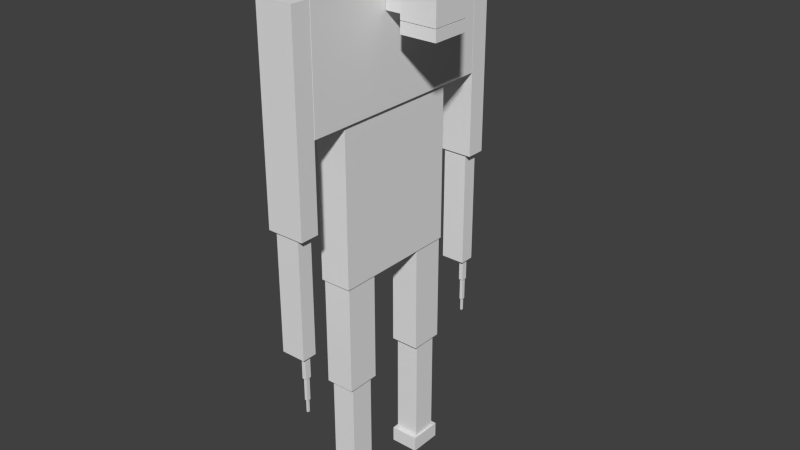 # Source: morvy.blend  (saved by Blender 2.72.0; exported with 4.5.12 LTS)
import bpy
from mathutils import Matrix  # noqa: F401  (used for matrix-valued properties, if any)

bpy.ops.wm.read_factory_settings(use_empty=True)
scene = bpy.context.scene
scene.name = 'Scene'

# ---- collections
col_collection_1 = bpy.data.collections.new('Collection 1'); scene.collection.children.link(col_collection_1)

# ---- materials (node trees are filled in below, after node groups)
mat_material = bpy.data.materials.new('Material')
mat_material.alpha_threshold = 0.0
mat_material.use_transparent_shadow = False
mat_material.roughness = 0.5
mat_material.line_color = (0.0, 0.0, 0.0, 1.0)

# ---- material node trees

# ---- world
world_world = bpy.data.worlds.new('World'); scene.world = world_world
world_world.color = (0.05088, 0.05088, 0.05088)
world_world.use_sun_shadow = False
world_world.sun_shadow_jitter_overblur = 0.0
world_world.cycles.sampling_method = 'MANUAL'
world_world.cycles.sample_map_resolution = 256

# ---- meshes
me_cube = bpy.data.meshes.new('Cube')
me_cube.from_pydata([(1.181, -1.585, -0.07859), (1.181, -1.879, -0.07859), (-1.181, -1.879, -0.07859), (-1.181, -1.585, -0.07859), (1.181, -1.585, 2.464), (1.181, -1.879, 2.464), (-1.181, -1.879, 2.464), (-1.181, -1.585, 2.464), (0.7808, -1.618, -1.601), (0.7808, -1.846, -1.601), (-0.7808, -1.846, -1.601), (-0.7808, -1.618, -1.601), (0.7808, -1.618, -0.08808), (0.7808, -1.846, -0.08808), (-0.7808, -1.846, -0.08808), (-0.7808, -1.618, -0.08808), (0.613, -1.685, -1.896), (0.613, -1.778, -1.896), (0.3461, -1.778, -1.896), (0.3461, -1.685, -1.896), (0.613, -1.685, -1.602), (0.613, -1.778, -1.602), (0.3461, -1.778, -1.602), (0.3461, -1.685, -1.602), (0.5783, -1.703, -2.196), (0.5783, -1.761, -2.196), (0.3808, -1.761, -2.196), (0.3808, -1.703, -2.196), (0.5783, -1.703, -1.902), (0.5783, -1.761, -1.902), (0.3808, -1.761, -1.902), (0.3808, -1.703, -1.902), (0.5358, -1.714, -2.364), (0.5358, -1.749, -2.364), (0.4232, -1.749, -2.364), (0.4232, -1.714, -2.364), (0.5358, -1.714, -2.197), (0.5358, -1.749, -2.197), (0.4232, -1.749, -2.197), (0.4232, -1.714, -2.197), (0.5358, 1.757, -2.364), (0.5358, 1.722, -2.364), (0.4232, 1.722, -2.364), (0.4232, 1.757, -2.364), (0.5358, 1.757, -2.197), (0.5358, 1.722, -2.197), (0.4232, 1.722, -2.197), (0.4232, 1.757, -2.197), (0.5783, 1.769, -2.196), (0.5783, 1.711, -2.196), (0.3808, 1.711, -2.196), (0.3808, 1.769, -2.196), (0.5783, 1.769, -1.902), (0.5783, 1.711, -1.902), (0.3808, 1.711, -1.902), (0.3808, 1.769, -1.902), (0.613, 1.786, -1.896), (0.613, 1.693, -1.896), (0.3461, 1.693, -1.896), (0.3461, 1.786, -1.896), (0.613, 1.786, -1.602), (0.613, 1.693, -1.602), (0.3461, 1.693, -1.602), (0.3461, 1.786, -1.602), (0.7808, 1.854, -1.601), (0.7808, 1.626, -1.601), (-0.7808, 1.626, -1.601), (-0.7808, 1.854, -1.601), (0.7808, 1.854, -0.08808), (0.7808, 1.626, -0.08808), (-0.7808, 1.626, -0.08808), (-0.7808, 1.854, -0.08808), (1.181, 1.887, -0.07859), (1.181, 1.593, -0.07859), (-1.181, 1.593, -0.07859), (-1.181, 1.887, -0.07859), (1.181, 1.887, 2.464), (1.181, 1.593, 2.464), (-1.181, 1.593, 2.464), (-1.181, 1.887, 2.464), (4.616, 0.305, 1.897), (4.616, -0.305, 1.897), (2.315, -0.305, 1.897), (2.315, 0.305, 1.897), (4.616, 0.305, 2.039), (4.616, -0.305, 2.039), (2.315, -0.305, 2.039), (2.315, 0.305, 2.039), (4.616, 0.305, 2.048), (4.616, -0.305, 2.048), (2.315, -0.305, 2.048), (2.315, 0.305, 2.048), (4.616, 0.305, 2.999), (4.616, -0.305, 2.999), (2.315, -0.305, 2.999), (2.315, 0.305, 2.999), (2.271, 0.2666, 2.105), (2.271, -0.2666, 2.105), (1.247, -0.2666, 2.105), (1.247, 0.2666, 2.105), (2.271, 0.2666, 2.45), (2.271, -0.2666, 2.45), (1.247, -0.2666, 2.45), (1.247, 0.2666, 2.45), (0.9192, 0.981, -2.407), (0.9192, 0.4663, -2.407), (-0.9192, 0.4663, -2.407), (-0.9192, 0.981, -2.407), (0.9192, 0.981, -1.003), (0.9192, 0.4663, -1.003), (-0.9192, 0.4663, -1.003), (-0.9192, 0.981, -1.003), (0.7723, 0.9122, -3.814), (0.7723, 0.5351, -3.814), (-0.7723, 0.5351, -3.814), (-0.7723, 0.9122, -3.814), (0.7723, 0.9122, -2.41), (0.7723, 0.5351, -2.41), (-0.7723, 0.5351, -2.41), (-0.7723, 0.9122, -2.41), (0.9192, 0.981, -4.024), (0.9192, 0.4663, -4.024), (-0.9192, 0.4663, -4.024), (-0.9192, 0.981, -4.024), (0.9192, 0.981, -3.821), (0.9192, 0.4663, -3.821), (-0.9192, 0.4663, -3.821), (-0.9192, 0.981, -3.821), (0.9192, -0.4536, -4.024), (0.9192, -0.9683, -4.024), (-0.9192, -0.9683, -4.024), (-0.9192, -0.4536, -4.024), (0.9192, -0.4536, -3.821), (0.9192, -0.9683, -3.821), (-0.9192, -0.9683, -3.821), (-0.9192, -0.4536, -3.821), (0.7723, -0.5224, -3.814), (0.7723, -0.8995, -3.814), (-0.7723, -0.8995, -3.814), (-0.7723, -0.5224, -3.814), (0.7723, -0.5224, -2.41), (0.7723, -0.8995, -2.41), (-0.7723, -0.8995, -2.41), (-0.7723, -0.5224, -2.41), (0.9192, -0.4536, -2.407), (0.9192, -0.9683, -2.407), (-0.9192, -0.9683, -2.407), (-0.9192, -0.4536, -2.407), (0.9192, -0.4536, -1.003), (0.9192, -0.9683, -1.003), (-0.9192, -0.9683, -1.003), (-0.9192, -0.4536, -1.003), (1.2, 1.58, 1.003), (1.2, -1.58, 1.003), (-1.2, -1.58, 1.003), (-1.2, 1.58, 1.003), (1.2, 1.58, 2.459), (1.2, -1.58, 2.459), (-1.2, -1.58, 2.459), (-1.2, 1.58, 2.459), (1.0, 1.0, -1.0), (1.0, -1.0, -1.0), (-1.0, -1.0, -1.0), (-1.0, 1.0, -1.0), (1.0, 1.0, 1.0), (1.0, -1.0, 1.0), (-1.0, -1.0, 1.0), (-1.0, 1.0, 1.0)], [], [(0, 1, 2, 3), (4, 7, 6, 5), (0, 4, 5, 1), (1, 5, 6, 2), (2, 6, 7, 3), (4, 0, 3, 7), (8, 9, 10, 11), (12, 15, 14, 13), (8, 12, 13, 9), (9, 13, 14, 10), (10, 14, 15, 11), (12, 8, 11, 15), (16, 17, 18, 19), (20, 23, 22, 21), (16, 20, 21, 17), (17, 21, 22, 18), (18, 22, 23, 19), (20, 16, 19, 23), (24, 25, 26, 27), (28, 31, 30, 29), (24, 28, 29, 25), (25, 29, 30, 26), (26, 30, 31, 27), (28, 24, 27, 31), (32, 33, 34, 35), (36, 39, 38, 37), (32, 36, 37, 33), (33, 37, 38, 34), (34, 38, 39, 35), (36, 32, 35, 39), (40, 41, 42, 43), (44, 47, 46, 45), (40, 44, 45, 41), (41, 45, 46, 42), (42, 46, 47, 43), (44, 40, 43, 47), (48, 49, 50, 51), (52, 55, 54, 53), (48, 52, 53, 49), (49, 53, 54, 50), (50, 54, 55, 51), (52, 48, 51, 55), (56, 57, 58, 59), (60, 63, 62, 61), (56, 60, 61, 57), (57, 61, 62, 58), (58, 62, 63, 59), (60, 56, 59, 63), (64, 65, 66, 67), (68, 71, 70, 69), (64, 68, 69, 65), (65, 69, 70, 66), (66, 70, 71, 67), (68, 64, 67, 71), (72, 73, 74, 75), (76, 79, 78, 77), (72, 76, 77, 73), (73, 77, 78, 74), (74, 78, 79, 75), (76, 72, 75, 79), (80, 81, 82, 83), (84, 87, 86, 85), (80, 84, 85, 81), (81, 85, 86, 82), (82, 86, 87, 83), (84, 80, 83, 87), (88, 89, 90, 91), (92, 95, 94, 93), (88, 92, 93, 89), (89, 93, 94, 90), (90, 94, 95, 91), (92, 88, 91, 95), (96, 97, 98, 99), (100, 103, 102, 101), (96, 100, 101, 97), (97, 101, 102, 98), (98, 102, 103, 99), (100, 96, 99, 103), (104, 105, 106, 107), (108, 111, 110, 109), (104, 108, 109, 105), (105, 109, 110, 106), (106, 110, 111, 107), (108, 104, 107, 111), (112, 113, 114, 115), (116, 119, 118, 117), (112, 116, 117, 113), (113, 117, 118, 114), (114, 118, 119, 115), (116, 112, 115, 119), (120, 121, 122, 123), (124, 127, 126, 125), (120, 124, 125, 121), (121, 125, 126, 122), (122, 126, 127, 123), (124, 120, 123, 127), (128, 129, 130, 131), (132, 135, 134, 133), (128, 132, 133, 129), (129, 133, 134, 130), (130, 134, 135, 131), (132, 128, 131, 135), (136, 137, 138, 139), (140, 143, 142, 141), (136, 140, 141, 137), (137, 141, 142, 138), (138, 142, 143, 139), (140, 136, 139, 143), (144, 145, 146, 147), (148, 151, 150, 149), (144, 148, 149, 145), (145, 149, 150, 146), (146, 150, 151, 147), (148, 144, 147, 151), (152, 153, 154, 155), (156, 159, 158, 157), (152, 156, 157, 153), (153, 157, 158, 154), (154, 158, 159, 155), (156, 152, 155, 159), (160, 161, 162, 163), (164, 167, 166, 165), (160, 164, 165, 161), (161, 165, 166, 162), (162, 166, 167, 163), (164, 160, 163, 167)])
_uv = me_cube.uv_layers.new(name='UVMap')
_uv.uv.foreach_set('vector', [0.9594, 0.6408, 0.9367, 0.6408, 0.9367, 0.4567, 0.9594, 0.4567, 0.9538, 0.1842, 0.9538, 4.647e-08, 0.9764, 0.0, 0.9764, 0.1842, 0.3847, 0.9547, 0.3847, 0.7565, 0.4074, 0.7565, 0.4074, 0.9547, 0.3078, 0.3068, 0.3078, 0.1086, 0.4896, 0.1086, 0.4896, 0.3068, 0.947, 0.6487, 0.947, 0.8469, 0.9244, 0.8469, 0.9244, 0.6487, 0.5514, 0.0, 0.5514, 0.1982, 0.3695, 0.1982, 0.3695, 0.0, 0.9873, 0.7705, 0.9697, 0.7705, 0.9697, 0.6487, 0.9873, 0.6487, 0.2869, 0.8782, 0.2869, 1.0, 0.2693, 1.0, 0.2693, 0.8782, 0.994, 0.1179, 0.994, 0.2359, 0.9764, 0.2359, 0.9764, 0.1179, 0.7053, 0.1218, 0.8218, 0.1218, 0.8218, 0.2435, 0.7053, 0.2435, 0.9764, 0.1179, 0.9764, 3.485e-09, 0.994, 0.0, 0.994, 0.1179, 0.2286, 0.7565, 0.3451, 0.7565, 0.3451, 0.8782, 0.2286, 0.8782, 0.6935, 0.1767, 0.7006, 0.1767, 0.7006, 0.1976, 0.6935, 0.1976, 0.6935, 0.2249, 0.6935, 0.2457, 0.6863, 0.2457, 0.6863, 0.2249, 0.6935, 0.1559, 0.6935, 0.1789, 0.6863, 0.1789, 0.6863, 0.1559, 0.5072, 0.2442, 0.5072, 0.2212, 0.5277, 0.2212, 0.5277, 0.2442, 0.6935, 0.2019, 0.6935, 0.2249, 0.6863, 0.2249, 0.6863, 0.2019, 0.5277, 0.2442, 0.5277, 0.2212, 0.5482, 0.2212, 0.5482, 0.2442, 0.1519, 0.8314, 0.1475, 0.8314, 0.1475, 0.816, 0.1519, 0.816, 0.6028, 0.23, 0.6028, 0.2454, 0.5983, 0.2454, 0.5983, 0.23, 0.153, 0.9084, 0.153, 0.8854, 0.1575, 0.8854, 0.1575, 0.9084, 0.1428, 0.9122, 0.1428, 0.8892, 0.158, 0.8892, 0.158, 0.9122, 0.09749, 0.921, 0.09749, 0.944, 0.09304, 0.944, 0.09304, 0.921, 0.1642, 0.8205, 0.1642, 0.7975, 0.1794, 0.7975, 0.1794, 0.8205, 0.1533, 0.7984, 0.1506, 0.7984, 0.1506, 0.7896, 0.1533, 0.7896, 0.1845, 0.316, 0.1845, 0.3248, 0.1818, 0.3248, 0.1818, 0.316, 0.1337, 0.7529, 0.1337, 0.7659, 0.1311, 0.7659, 0.1311, 0.7529, 0.1563, 0.7737, 0.1563, 0.7868, 0.1477, 0.7868, 0.1477, 0.7737, 0.08809, 0.7646, 0.08809, 0.7516, 0.09077, 0.7516, 0.09077, 0.7646, 0.1365, 0.8171, 0.1365, 0.8302, 0.1278, 0.8302, 0.1278, 0.8171, 0.09272, 0.8053, 0.09004, 0.8053, 0.09004, 0.7965, 0.09272, 0.7965, 0.1845, 0.3248, 0.1845, 0.3335, 0.1818, 0.3335, 0.1818, 0.3248, 0.1154, 0.8043, 0.1154, 0.7913, 0.1181, 0.7913, 0.1181, 0.8043, 0.09432, 0.8302, 0.09432, 0.8171, 0.103, 0.8171, 0.103, 0.8302, 0.1154, 0.8824, 0.1154, 0.8694, 0.1181, 0.8694, 0.1181, 0.8824, 0.07389, 0.8736, 0.07389, 0.8606, 0.08256, 0.8606, 0.08256, 0.8736, 0.1381, 0.8562, 0.1337, 0.8562, 0.1337, 0.8408, 0.1381, 0.8408, 0.5983, 0.23, 0.5983, 0.2454, 0.5939, 0.2454, 0.5939, 0.23, 0.1065, 0.881, 0.1065, 0.8581, 0.111, 0.8581, 0.111, 0.881, 0.1366, 0.9042, 0.1366, 0.8812, 0.1518, 0.8812, 0.1518, 0.9042, 0.1141, 0.9182, 0.1141, 0.9412, 0.1096, 0.9412, 0.1096, 0.9182, 0.1208, 0.8781, 0.1208, 0.8551, 0.136, 0.8551, 0.136, 0.8781, 0.7006, 0.1767, 0.6935, 0.1767, 0.6935, 0.1559, 0.7006, 0.1559, 0.691, 0.4773, 0.691, 0.4565, 0.6981, 0.4565, 0.6981, 0.4773, 0.6863, 0.2019, 0.6863, 0.1789, 0.6935, 0.1789, 0.6935, 0.2019, 0.5072, 0.2212, 0.5072, 0.1982, 0.5277, 0.1982, 0.5277, 0.2212, 0.6981, 0.4335, 0.6981, 0.4565, 0.691, 0.4565, 0.691, 0.4335, 0.5277, 0.2212, 0.5277, 0.1982, 0.5482, 0.1982, 0.5482, 0.2212, 0.5484, 0.9964, 0.5309, 0.9964, 0.5309, 0.8746, 0.5484, 0.8746, 0.3044, 0.8782, 0.3044, 1.0, 0.2869, 1.0, 0.2869, 0.8782, 0.9121, 0.8098, 0.9121, 0.9278, 0.8945, 0.9278, 0.8945, 0.8098, 0.7053, 9.295e-09, 0.8218, 0.0, 0.8218, 0.1218, 0.7053, 0.1218, 0.9751, 0.5746, 0.9751, 0.4567, 0.9926, 0.4567, 0.9926, 0.5746, 0.07802, 0.5116, 0.1945, 0.5116, 0.1945, 0.6333, 0.07802, 0.6333, 0.9551, 0.4305, 0.9324, 0.4305, 0.9324, 0.2464, 0.9551, 0.2464, 0.947, 0.8329, 0.947, 0.6487, 0.9697, 0.6487, 0.9697, 0.8329, 0.9311, 1.162e-09, 0.9311, 0.1982, 0.9084, 0.1982, 0.9084, 0.0, 0.47, 0.329, 0.47, 0.1307, 0.6519, 0.1307, 0.6519, 0.329, 0.9311, 0.1982, 0.9311, 0.0, 0.9538, 0.0, 0.9538, 0.1982, 0.5484, 0.2464, 0.5484, 0.4446, 0.3666, 0.4446, 0.3666, 0.2464, 0.8378, 0.6487, 0.8847, 0.6487, 0.8847, 0.8281, 0.8378, 0.8281, 0.03239, 0.2345, 0.1892, 0.2351, 0.1887, 0.03127, 0.03229, 0.03166, 0.3131, 0.6573, 0.3596, 0.6573, 0.3596, 0.454, 0.3131, 0.454, 0.4183, 0.9359, 0.4074, 0.9359, 0.4074, 0.7565, 0.4183, 0.7565, 0.5072, 0.2458, 0.4962, 0.2458, 0.4962, 0.1982, 0.5072, 0.1982, 0.9842, 0.2464, 0.9951, 0.2464, 0.9951, 0.4258, 0.9842, 0.4258, 0.03176, 0.2338, 0.03136, 0.0315, 0.1889, 0.03133, 0.1893, 0.2348, 0.8688, 0.0, 0.8688, 0.1794, 0.8218, 0.1794, 0.8218, 1.115e-07, 0.3452, 0.6567, 0.6407, 0.6568, 0.6411, 0.4532, 0.345, 0.4536, 0.8458, 0.4258, 0.7727, 0.4258, 0.7727, 0.2464, 0.8458, 0.2464, 0.6453, 0.1559, 0.6453, 0.23, 0.5983, 0.23, 0.5983, 0.1559, 0.7646, 0.6487, 0.8378, 0.6487, 0.8378, 0.8281, 0.7646, 0.8281, 0.1346, 0.6294, 0.09352, 0.6294, 0.09352, 0.5496, 0.1346, 0.5496, 0.6453, 0.2357, 0.6453, 0.1559, 0.6863, 0.1559, 0.6863, 0.2357, 0.396, 0.2398, 0.3695, 0.2398, 0.3695, 0.1982, 0.396, 0.1982, 0.8688, 0.1433, 0.8953, 0.1433, 0.8953, 0.2231, 0.8688, 0.2231, 0.396, 0.1982, 0.4226, 0.1982, 0.4226, 0.2398, 0.396, 0.2398, 0.3044, 0.8782, 0.331, 0.8782, 0.331, 0.958, 0.3044, 0.958, 0.8971, 0.4567, 0.9367, 0.4567, 0.9367, 0.6, 0.8971, 0.6, 0.9084, 0.0, 0.9084, 0.1433, 0.8688, 0.1433, 0.8688, 6.971e-08, 0.8042, 0.8281, 0.8042, 0.9376, 0.7646, 0.9376, 0.7646, 0.8281, 0.5257, 0.3493, 0.4176, 0.3493, 0.4176, 0.206, 0.5257, 0.206, 0.8835, 0.8281, 0.8835, 0.9376, 0.8439, 0.9376, 0.8439, 0.8281, 0.6565, 0.6487, 0.7646, 0.6487, 0.7646, 0.792, 0.6565, 0.792, 0.08081, 0.5696, 0.1098, 0.5696, 0.1098, 0.69, 0.08081, 0.69, 0.9534, 0.9674, 0.9534, 0.8469, 0.9824, 0.8469, 0.9824, 0.9674, 0.1594, 0.6591, 0.1594, 0.5496, 0.1884, 0.5496, 0.1884, 0.6591, 0.02325, 0.4399, 0.1313, 0.4399, 0.1313, 0.5603, 0.02325, 0.5603, 0.2143, 0.5636, 0.2143, 0.673, 0.1853, 0.673, 0.1853, 0.5636, 0.7646, 0.9125, 0.6565, 0.9125, 0.6565, 0.792, 0.7646, 0.792, 0.07751, 0.5634, 0.1171, 0.5634, 0.1171, 0.7067, 0.07751, 0.7067, 0.9244, 0.6487, 0.9244, 0.792, 0.8847, 0.792, 0.8847, 0.6487, 0.4382, 0.1982, 0.4539, 0.1982, 0.4539, 0.2384, 0.4382, 0.2384, 0.5484, 0.8746, 0.5328, 0.8746, 0.5328, 0.7313, 0.5484, 0.7313, 0.4696, 0.1982, 0.4852, 0.1982, 0.4852, 0.2384, 0.4696, 0.2384, 0.9594, 0.4567, 0.9751, 0.4567, 0.9751, 0.6, 0.9594, 0.6, 0.8928, 0.2464, 0.9324, 0.2464, 0.9324, 0.3897, 0.8928, 0.3897, 0.8971, 0.4567, 0.8971, 0.6, 0.8575, 0.6, 0.8575, 0.4567, 0.4696, 0.2384, 0.4539, 0.2384, 0.4539, 0.1982, 0.4696, 0.1982, 0.5484, 0.7313, 0.5328, 0.7313, 0.5328, 0.588, 0.5484, 0.588, 0.4382, 0.2384, 0.4226, 0.2384, 0.4226, 0.1982, 0.4382, 0.1982, 0.5854, 0.3394, 0.5697, 0.3394, 0.5697, 0.1961, 0.5854, 0.1961, 0.9842, 0.3668, 0.9551, 0.3668, 0.9551, 0.2464, 0.9842, 0.2464, 0.9244, 0.9674, 0.9244, 0.8469, 0.9534, 0.8469, 0.9534, 0.9674, 0.2403, 0.8782, 0.2403, 0.9877, 0.2112, 0.9877, 0.2112, 0.8782, 0.4201, 0.7751, 0.5282, 0.7751, 0.5282, 0.8955, 0.4201, 0.8955, 0.2403, 0.9877, 0.2403, 0.8782, 0.2693, 0.8782, 0.2693, 0.9877, 0.6565, 0.9125, 0.5484, 0.9125, 0.5484, 0.792, 0.6565, 0.792, 0.8847, 0.792, 0.9244, 0.792, 0.9244, 0.9354, 0.8847, 0.9354, 0.3847, 0.7565, 0.3847, 0.8998, 0.3451, 0.8998, 0.3451, 0.7565, 0.1373, 0.6667, 0.1373, 0.5572, 0.1769, 0.5572, 0.1769, 0.6667, 0.5961, 0.854, 0.488, 0.854, 0.488, 0.7107, 0.5961, 0.7107, 0.8439, 0.8281, 0.8439, 0.9376, 0.8042, 0.9376, 0.8042, 0.8281, 0.8105, 0.6361, 0.7024, 0.6361, 0.7024, 0.4928, 0.8105, 0.4928, 0.5563, 0.123, 0.5563, 0.3694, 0.3716, 0.3694, 0.3716, 0.123, 0.5221, 0.3694, 0.3373, 0.3694, 0.3373, 0.123, 0.5221, 0.123, 0.6507, 0.291, 0.5386, 0.291, 0.5386, 0.0446, 0.6507, 0.0446, 0.2897, 0.1838, 0.4018, 0.1838, 0.4018, 0.3709, 0.2897, 0.3709, 0.1121, 0.691, 0.0, 0.691, 5.507e-08, 0.4446, 0.1121, 0.4446, 0.6606, 0.2464, 0.7727, 0.2464, 0.7727, 0.4335, 0.6606, 0.4335, 0.4138, 0.8294, 0.5677, 0.8294, 0.5677, 0.9853, 0.4138, 0.9853, 0.7172, 0.1335, 0.7172, 0.2894, 0.5632, 0.2894, 0.5632, 0.1335, 0.4138, 0.8294, 0.2598, 0.8294, 0.2598, 0.6735, 0.4138, 0.6735, 0.4138, 0.6735, 0.5677, 0.6735, 0.5677, 0.8294, 0.4138, 0.8294, 0.7053, 0.1559, 0.5514, 0.1559, 0.5514, 3.718e-08, 0.7053, 0.0, 0.2289, 0.6185, 0.07492, 0.6185, 0.07492, 0.4626, 0.2289, 0.4626])
me_cube.materials.append(mat_material)
me_cube.use_remesh_preserve_volume = False
me_cube.use_remesh_preserve_attributes = False
me_cube.use_mirror_vertex_groups = False
me_cube.update()
arm_armature = bpy.data.armatures.new('Armature')  # bones are not reproduced

# ---- objects
ob_armature = bpy.data.objects.new('Armature', arm_armature)
ob_cube = bpy.data.objects.new('Cube', me_cube)

# ---- transforms, parenting, visibility, modifiers, constraints
ob_armature.location = (-0.5499, 0.07094, 2.129)
ob_armature.show_in_front = True
ob_armature.lineart.crease_threshold = 0.0
ob_cube.parent = ob_armature
ob_cube.matrix_parent_inverse = Matrix(((1.0, 0.0, 0.0, 0.5499), (0.0, 1.0, 0.0, -0.07094), (0.0, 0.0, 1.0, -2.129), (0.0, 0.0, 0.0, 1.0)))
ob_cube.location = (0.0, 0.0, 2.461)
ob_cube.scale = (0.1239, 0.5143, 0.6104)
ob_cube.lock_rotations_4d = False
ob_cube.empty_display_type = 'ARROWS'
ob_cube.lineart.crease_threshold = 0.0
_vg = ob_cube.vertex_groups.new(name='Bone')
_vg.add([160, 161, 162, 163, 164, 165, 166, 167], 1.0, 'REPLACE')
_vg = ob_cube.vertex_groups.new(name='Bone.001')
_vg = ob_cube.vertex_groups.new(name='Bone.004')
_vg = ob_cube.vertex_groups.new(name='Bone.005')
for _i, _w in zip([88, 89, 90, 91, 94, 95, 96, 97, 98, 99, 100, 101, 102, 103], [0.2598, 0.3082, 0.4452, 0.2989, 0.02894, 0.004103, 1.0, 1.0, 1.0, 1.0, 1.0, 1.0, 1.0, 1.0]): _vg.add([_i], _w, 'REPLACE')
_vg = ob_cube.vertex_groups.new(name='Bone.006')
for _i, _w in zip([88, 89, 90, 91, 92, 93, 94, 95], [0.7402, 0.6918, 0.5548, 0.7011, 0.9879, 0.9781, 0.9605, 0.9729]): _vg.add([_i], _w, 'REPLACE')
_vg = ob_cube.vertex_groups.new(name='Bone.008')
_vg.add([80, 81, 82, 83, 84, 85, 86, 87], 1.0, 'REPLACE')
_vg = ob_cube.vertex_groups.new(name='Bone.007')
_vg.add([72, 73, 74, 75, 76, 77, 78, 79], 1.0, 'REPLACE')
_vg = ob_cube.vertex_groups.new(name='Bone.010')
for _i, _w in zip([64, 65, 66, 67, 68, 69, 70, 71], [0.9219, 0.1121, 0.8423, 0.9399, 0.9705, 0.9588, 0.991, 0.9943]): _vg.add([_i], _w, 'REPLACE')
_vg = ob_cube.vertex_groups.new(name='Bone.012')
for _i, _w in zip([56, 57, 58, 59, 60, 61, 62, 63, 64, 65, 66, 67, 68, 69], [1.0, 1.0, 1.0, 1.0, 1.0, 1.0, 1.0, 1.0, 0.07812, 0.8879, 0.1577, 0.06011, 0.009023, 0.03247]): _vg.add([_i], _w, 'REPLACE')
_vg = ob_cube.vertex_groups.new(name='Bone.014')
for _i, _w in zip([48, 49, 50, 51, 52, 53, 54, 55], [0.8749, 0.9659, 0.8914, 0.1542, 0.9987, 0.9994, 0.999, 0.9967]): _vg.add([_i], _w, 'REPLACE')
_vg = ob_cube.vertex_groups.new(name='Bone.016')
for _i, _w in zip([40, 41, 42, 43, 44, 45, 46, 47, 48, 49, 50, 51], [1.0, 1.0, 1.0, 1.0, 1.0, 1.0, 1.0, 1.0, 0.1251, 0.0183, 0.1086, 0.8458]): _vg.add([_i], _w, 'REPLACE')
_vg = ob_cube.vertex_groups.new(name='Bone.009')
_vg.add([0, 1, 2, 3, 4, 5, 6, 7], 1.0, 'REPLACE')
_vg = ob_cube.vertex_groups.new(name='Bone.011')
for _i, _w in zip([8, 9, 10, 11, 12, 13, 14, 15], [0.9141, 0.1011, 0.8404, 0.9376, 0.9699, 0.9581, 0.9909, 0.9943]): _vg.add([_i], _w, 'REPLACE')
_vg = ob_cube.vertex_groups.new(name='Bone.013')
for _i, _w in zip([8, 9, 10, 11, 12, 13, 16, 17, 18, 19, 20, 21, 22, 23], [0.08586, 0.8989, 0.1596, 0.06241, 0.01023, 0.03383, 1.0, 1.0, 1.0, 1.0, 1.0, 1.0, 1.0, 1.0]): _vg.add([_i], _w, 'REPLACE')
_vg = ob_cube.vertex_groups.new(name='Bone.015')
for _i, _w in zip([24, 25, 26, 27, 28, 29, 30, 31], [0.8898, 0.1876, 0.8947, 0.9717, 0.9988, 0.9965, 0.999, 0.9995]): _vg.add([_i], _w, 'REPLACE')
_vg = ob_cube.vertex_groups.new(name='Bone.017')
for _i, _w in zip([24, 25, 26, 27, 32, 33, 34, 35, 36, 37, 38, 39], [0.1102, 0.8124, 0.1053, 0.006638, 1.0, 1.0, 1.0, 1.0, 1.0, 1.0, 1.0, 1.0]): _vg.add([_i], _w, 'REPLACE')
_vg = ob_cube.vertex_groups.new(name='Bone.018')
_vg.add([144, 145, 146, 147, 148, 149, 150, 151], 1.0, 'REPLACE')
_vg = ob_cube.vertex_groups.new(name='Bone.020')
_vg.add([136, 137, 138, 139, 140, 141, 142, 143], 1.0, 'REPLACE')
_vg = ob_cube.vertex_groups.new(name='Bone.022')
_vg.add([128, 129, 130, 131, 132, 133, 134, 135], 1.0, 'REPLACE')
_vg = ob_cube.vertex_groups.new(name='Bone.019')
_vg.add([104, 105, 106, 107, 108, 109, 110, 111], 1.0, 'REPLACE')
_vg = ob_cube.vertex_groups.new(name='Bone.021')
_vg.add([112, 113, 114, 115, 116, 117, 118, 119], 1.0, 'REPLACE')
_vg = ob_cube.vertex_groups.new(name='Bone.023')
_vg.add([120, 121, 122, 123, 124, 125, 126, 127], 1.0, 'REPLACE')
_vg = ob_cube.vertex_groups.new(name='Bone.002')
for _i, _w in zip([152, 153, 154, 156, 157, 158, 159], [0.1151, 0.8786, 0.9777, 0.2446, 0.7492, 0.7596, 0.2342]): _vg.add([_i], _w, 'REPLACE')
_vg = ob_cube.vertex_groups.new(name='Bone.003')
for _i, _w in zip([152, 153, 155, 156, 157, 158, 159], [0.8849, 0.1214, 0.984, 0.7554, 0.2508, 0.2404, 0.7658]): _vg.add([_i], _w, 'REPLACE')
_m = ob_cube.modifiers.new('Armature', 'ARMATURE')
_m.object = ob_armature

# ---- collection membership
col_collection_1.objects.link(ob_armature)
col_collection_1.objects.link(ob_cube)

# ---- scene / render settings (as saved in the file)
scene.frame_start = 1; scene.frame_end = 250; scene.frame_set(134)
scene.render.engine = 'BLENDER_EEVEE_NEXT'
scene.render.resolution_percentage = 50
scene.render.dither_intensity = 0.0
scene.cycles.use_denoising = False
scene.cycles.samples = 10
scene.cycles.sampling_pattern = 'TABULATED_SOBOL'
scene.cycles.light_sampling_threshold = 0.0
scene.cycles.use_adaptive_sampling = False
scene.cycles.use_light_tree = False
scene.cycles.blur_glossy = 0.0
scene.cycles.pixel_filter_type = 'GAUSSIAN'
scene.cycles.sample_clamp_indirect = 0.0
scene.view_settings.view_transform = 'Standard'
bpy.context.view_layer.update()

# ---- added for rendering (the .blend has no active camera and no usable light): camera, sun
cam_auto = bpy.data.cameras.new('AutoCamera')
cam_auto.lens = 50.0
cam_auto.sensor_width = 36.0
cam_auto.clip_end = 1000.0
ob_auto_camera = bpy.data.objects.new('AutoCamera', cam_auto)
scene.collection.objects.link(ob_auto_camera)
ob_auto_camera.location = (4.61633, -5.3536, 5.73692)
ob_auto_camera.rotation_euler = (1.09748, -7.21219e-08, 0.694738)
scene.camera = ob_auto_camera
light_auto_sun = bpy.data.lights.new('AutoSun', 'SUN')
light_auto_sun.energy = 3.0
light_auto_sun.angle = 0.0523599
ob_auto_sun = bpy.data.objects.new('AutoSun', light_auto_sun)
scene.collection.objects.link(ob_auto_sun)
ob_auto_sun.rotation_euler = (0.872665, 0.174533, 0.523599)
bpy.context.view_layer.update()
